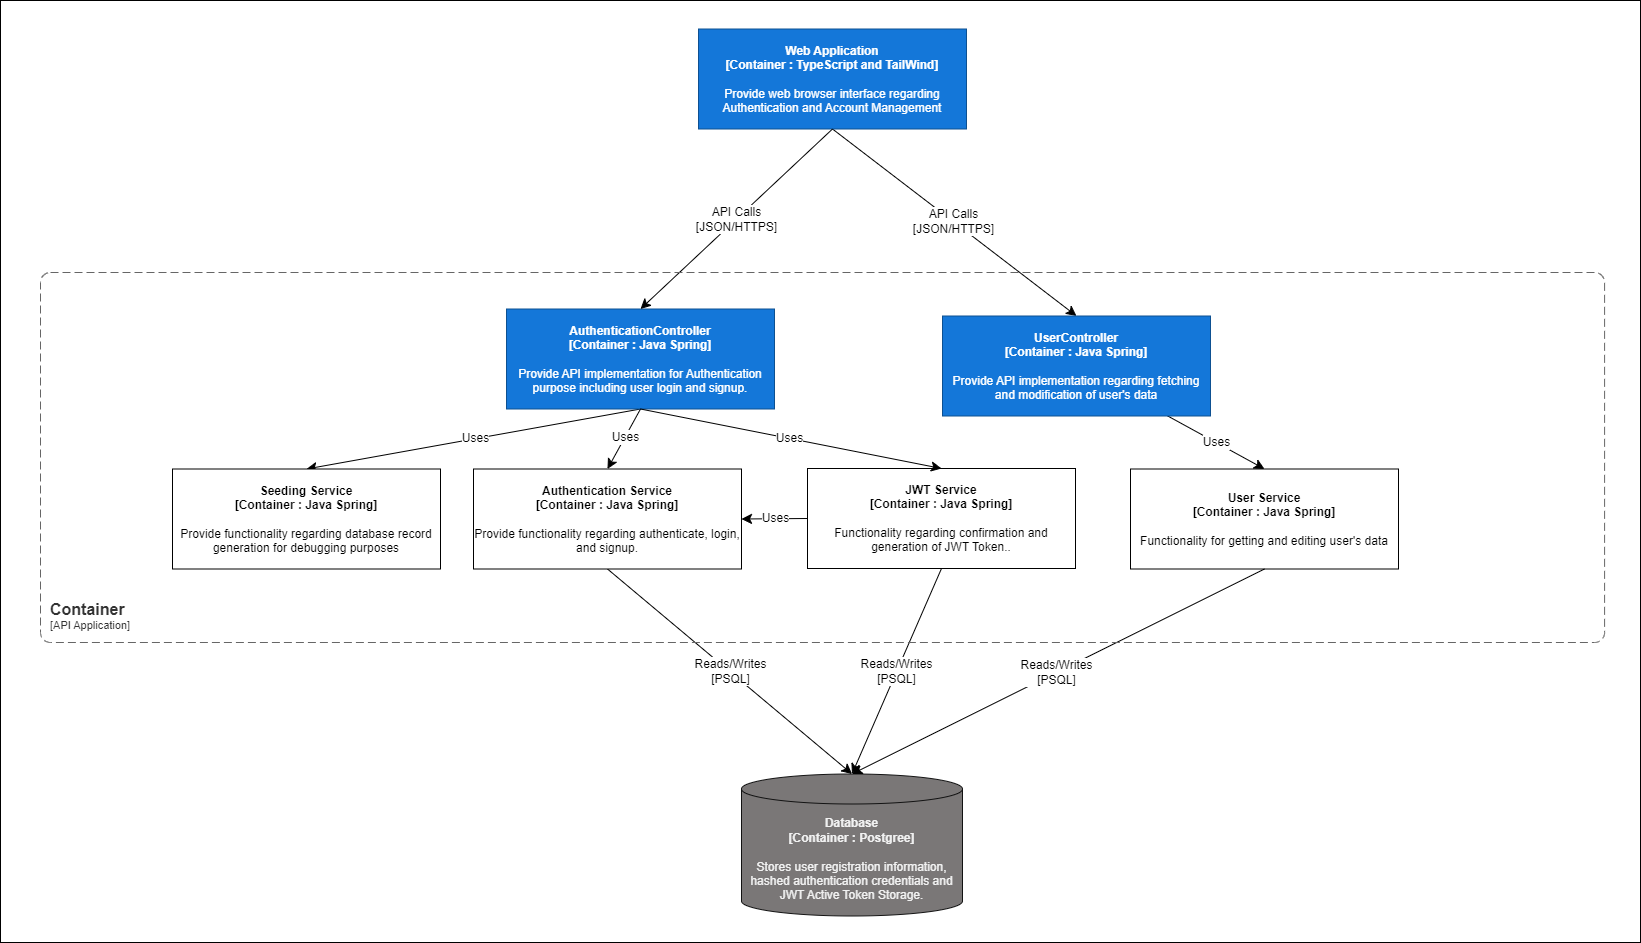

The diagram above was exported from draw.io. Its source (the exported page's mxGraphModel, read from the mxfile embedded in the PNG):
<mxGraphModel dx="1528" dy="9852" grid="0" gridSize="10" guides="1" tooltips="1" connect="1" arrows="1" fold="1" page="0" pageScale="1" pageWidth="850" pageHeight="1100" math="0" shadow="0">
  <root>
    <mxCell id="0" />
    <mxCell id="1" parent="0" />
    <mxCell id="t4M7Wnu24AjKQbaT9Wnf-25" value="" style="rounded=0;whiteSpace=wrap;html=1;" vertex="1" parent="1">
      <mxGeometry x="50" y="-7442" width="1640" height="942" as="geometry" />
    </mxCell>
    <mxCell id="t4M7Wnu24AjKQbaT9Wnf-26" value="API Calls&lt;div&gt;[JSON/HTTPS]&lt;/div&gt;" style="edgeStyle=none;curved=1;rounded=0;orthogonalLoop=1;jettySize=auto;html=1;entryX=0.5;entryY=0;entryDx=0;entryDy=0;fontSize=12;startSize=8;endSize=8;exitX=0.5;exitY=1;exitDx=0;exitDy=0;" edge="1" parent="1" source="t4M7Wnu24AjKQbaT9Wnf-27" target="t4M7Wnu24AjKQbaT9Wnf-32">
      <mxGeometry relative="1" as="geometry" />
    </mxCell>
    <mxCell id="t4M7Wnu24AjKQbaT9Wnf-27" value="&lt;b&gt;Web Application&lt;/b&gt;&lt;div&gt;&lt;b&gt;[Container : TypeScript and TailWind]&lt;/b&gt;&lt;/div&gt;&lt;div&gt;&lt;b&gt;&lt;br&gt;&lt;/b&gt;&lt;/div&gt;&lt;div&gt;Provide web browser interface regarding Authentication and Account Management&lt;/div&gt;" style="rounded=1;whiteSpace=wrap;html=1;labelBackgroundColor=none;fillColor=#1477D9;fontColor=#ffffff;align=center;arcSize=0;strokeColor=#0D5091;metaEdit=1;resizable=1;points=[[0.25,0,0],[0.5,0,0],[0.75,0,0],[1,0.25,0],[1,0.5,0],[1,0.75,0],[0.75,1,0],[0.5,1,0],[0.25,1,0],[0,0.75,0],[0,0.5,0],[0,0.25,0]];movable=1;rotatable=1;deletable=1;editable=1;locked=0;connectable=1;" vertex="1" parent="1">
      <mxGeometry x="748" y="-7413.5" width="268" height="100" as="geometry" />
    </mxCell>
    <mxCell id="t4M7Wnu24AjKQbaT9Wnf-28" value="Uses" style="edgeStyle=none;curved=1;rounded=0;orthogonalLoop=1;jettySize=auto;html=1;entryX=0.5;entryY=0;entryDx=0;entryDy=0;fontSize=12;startSize=8;endSize=8;exitX=0.5;exitY=1;exitDx=0;exitDy=0;" edge="1" parent="1" source="t4M7Wnu24AjKQbaT9Wnf-30" target="t4M7Wnu24AjKQbaT9Wnf-35">
      <mxGeometry x="-0.0254" relative="1" as="geometry">
        <mxPoint as="offset" />
      </mxGeometry>
    </mxCell>
    <mxCell id="t4M7Wnu24AjKQbaT9Wnf-29" value="Uses" style="edgeStyle=none;curved=1;rounded=0;orthogonalLoop=1;jettySize=auto;html=1;entryX=0.5;entryY=0;entryDx=0;entryDy=0;fontSize=12;startSize=8;endSize=8;exitX=0.5;exitY=1;exitDx=0;exitDy=0;" edge="1" parent="1" source="t4M7Wnu24AjKQbaT9Wnf-30" target="t4M7Wnu24AjKQbaT9Wnf-42">
      <mxGeometry x="-0.0027" relative="1" as="geometry">
        <mxPoint as="offset" />
      </mxGeometry>
    </mxCell>
    <mxCell id="t4M7Wnu24AjKQbaT9Wnf-30" value="&lt;b&gt;AuthenticationController&lt;/b&gt;&lt;div&gt;&lt;b&gt;[Container : Java Spring]&lt;/b&gt;&lt;/div&gt;&lt;div&gt;&lt;b&gt;&lt;br&gt;&lt;/b&gt;&lt;/div&gt;&lt;div&gt;Provide API implementation for Authentication purpose including user login and signup.&lt;/div&gt;" style="rounded=1;whiteSpace=wrap;html=1;labelBackgroundColor=none;fillColor=#1477D9;fontColor=#ffffff;align=center;arcSize=0;strokeColor=#0D5091;metaEdit=1;resizable=1;points=[[0.25,0,0],[0.5,0,0],[0.75,0,0],[1,0.25,0],[1,0.5,0],[1,0.75,0],[0.75,1,0],[0.5,1,0],[0.25,1,0],[0,0.75,0],[0,0.5,0],[0,0.25,0]];movable=1;rotatable=1;deletable=1;editable=1;locked=0;connectable=1;" vertex="1" parent="1">
      <mxGeometry x="556" y="-7133.5" width="268" height="100" as="geometry" />
    </mxCell>
    <mxCell id="t4M7Wnu24AjKQbaT9Wnf-31" value="Uses" style="edgeStyle=none;curved=1;rounded=0;orthogonalLoop=1;jettySize=auto;html=1;entryX=0.5;entryY=0;entryDx=0;entryDy=0;fontSize=12;startSize=8;endSize=8;" edge="1" parent="1" source="t4M7Wnu24AjKQbaT9Wnf-32" target="t4M7Wnu24AjKQbaT9Wnf-39">
      <mxGeometry relative="1" as="geometry" />
    </mxCell>
    <mxCell id="t4M7Wnu24AjKQbaT9Wnf-32" value="&lt;b&gt;UserController&lt;/b&gt;&lt;div&gt;&lt;b&gt;[Container : Java Spring]&lt;/b&gt;&lt;/div&gt;&lt;div&gt;&lt;b&gt;&lt;br&gt;&lt;/b&gt;&lt;/div&gt;&lt;div&gt;Provide API implementation regarding fetching and modification of user's data&lt;/div&gt;" style="rounded=1;whiteSpace=wrap;html=1;labelBackgroundColor=none;fillColor=#1477D9;fontColor=#ffffff;align=center;arcSize=0;strokeColor=#0D5091;metaEdit=1;resizable=1;points=[[0.25,0,0],[0.5,0,0],[0.75,0,0],[1,0.25,0],[1,0.5,0],[1,0.75,0],[0.75,1,0],[0.5,1,0],[0.25,1,0],[0,0.75,0],[0,0.5,0],[0,0.25,0]];movable=1;rotatable=1;deletable=1;editable=1;locked=0;connectable=1;" vertex="1" parent="1">
      <mxGeometry x="992" y="-7126.5" width="268" height="100" as="geometry" />
    </mxCell>
    <mxCell id="t4M7Wnu24AjKQbaT9Wnf-33" value="&lt;div&gt;&lt;b&gt;Database&lt;/b&gt;&lt;/div&gt;&lt;div&gt;&lt;b&gt;[Container : Postgree]&lt;/b&gt;&lt;/div&gt;&lt;div&gt;&lt;b&gt;&lt;br&gt;&lt;/b&gt;&lt;/div&gt;&lt;div&gt;Stores user registration information, hashed authentication credentials and JWT Active Token Storage.&lt;/div&gt;" style="shape=cylinder3;size=15;whiteSpace=wrap;html=1;boundedLbl=1;rounded=0;labelBackgroundColor=none;fillColor=#7a7777;fontSize=12;align=center;strokeColor=#121212;metaEdit=1;points=[[0.5,0,0],[1,0.25,0],[1,0.5,0],[1,0.75,0],[0.5,1,0],[0,0.75,0],[0,0.5,0],[0,0.25,0]];resizable=0;fontColor=#F2F2F2;" vertex="1" parent="1">
      <mxGeometry x="791" y="-6668.5" width="221" height="142" as="geometry" />
    </mxCell>
    <mxCell id="t4M7Wnu24AjKQbaT9Wnf-34" value="Reads/Writes&lt;div&gt;[PSQL]&lt;/div&gt;" style="edgeStyle=none;curved=1;rounded=0;orthogonalLoop=1;jettySize=auto;html=1;entryX=0.5;entryY=0;entryDx=0;entryDy=0;entryPerimeter=0;fontSize=12;startSize=8;endSize=8;exitX=0.5;exitY=1;exitDx=0;exitDy=0;" edge="1" parent="1" source="t4M7Wnu24AjKQbaT9Wnf-35" target="t4M7Wnu24AjKQbaT9Wnf-33">
      <mxGeometry x="0.0029" relative="1" as="geometry">
        <mxPoint as="offset" />
      </mxGeometry>
    </mxCell>
    <mxCell id="t4M7Wnu24AjKQbaT9Wnf-35" value="&lt;b&gt;Authentication Service&lt;/b&gt;&lt;div&gt;&lt;b&gt;[Container : Java Spring]&lt;/b&gt;&lt;/div&gt;&lt;div&gt;&lt;b&gt;&lt;br&gt;&lt;/b&gt;&lt;/div&gt;&lt;div&gt;Provide functionality regarding authenticate, login, and signup.&lt;/div&gt;" style="rounded=0;whiteSpace=wrap;html=1;" vertex="1" parent="1">
      <mxGeometry x="523" y="-6973.5" width="268" height="100" as="geometry" />
    </mxCell>
    <mxCell id="t4M7Wnu24AjKQbaT9Wnf-36" value="&lt;b&gt;JWT Service&lt;/b&gt;&lt;div&gt;&lt;b&gt;[Container : Java Spring]&lt;/b&gt;&lt;/div&gt;&lt;div&gt;&lt;b&gt;&lt;br&gt;&lt;/b&gt;&lt;/div&gt;&lt;div&gt;Functionality regarding confirmation and generation of JWT Token..&lt;/div&gt;" style="rounded=0;whiteSpace=wrap;html=1;" vertex="1" parent="1">
      <mxGeometry x="857" y="-6974" width="268" height="100" as="geometry" />
    </mxCell>
    <mxCell id="t4M7Wnu24AjKQbaT9Wnf-37" value="Uses" style="edgeStyle=none;curved=1;rounded=0;orthogonalLoop=1;jettySize=auto;html=1;entryX=0.5;entryY=0;entryDx=0;entryDy=0;fontSize=12;startSize=8;endSize=8;exitX=0.5;exitY=1;exitDx=0;exitDy=0;" edge="1" parent="1" source="t4M7Wnu24AjKQbaT9Wnf-30" target="t4M7Wnu24AjKQbaT9Wnf-36">
      <mxGeometry x="-0.0151" relative="1" as="geometry">
        <mxPoint x="700" y="-7023.5" as="sourcePoint" />
        <mxPoint x="604" y="-6959.5" as="targetPoint" />
        <mxPoint as="offset" />
      </mxGeometry>
    </mxCell>
    <mxCell id="t4M7Wnu24AjKQbaT9Wnf-38" value="Uses" style="edgeStyle=none;curved=1;rounded=0;orthogonalLoop=1;jettySize=auto;html=1;entryX=1;entryY=0.5;entryDx=0;entryDy=0;fontSize=12;startSize=8;endSize=8;exitX=0;exitY=0.5;exitDx=0;exitDy=0;" edge="1" parent="1" source="t4M7Wnu24AjKQbaT9Wnf-36" target="t4M7Wnu24AjKQbaT9Wnf-35">
      <mxGeometry x="-0.0126" relative="1" as="geometry">
        <mxPoint x="700" y="-7023.5" as="sourcePoint" />
        <mxPoint x="576" y="-6959.5" as="targetPoint" />
        <mxPoint as="offset" />
      </mxGeometry>
    </mxCell>
    <mxCell id="t4M7Wnu24AjKQbaT9Wnf-39" value="&lt;b&gt;User Service&lt;/b&gt;&lt;br&gt;&lt;div&gt;&lt;b&gt;[Container : Java Spring]&lt;/b&gt;&lt;/div&gt;&lt;div&gt;&lt;b&gt;&lt;br&gt;&lt;/b&gt;&lt;/div&gt;&lt;div&gt;Functionality for getting and editing user's data&lt;/div&gt;" style="rounded=0;whiteSpace=wrap;html=1;" vertex="1" parent="1">
      <mxGeometry x="1180" y="-6973.5" width="268" height="100" as="geometry" />
    </mxCell>
    <mxCell id="t4M7Wnu24AjKQbaT9Wnf-40" value="Reads/Writes&lt;div&gt;[PSQL]&lt;/div&gt;" style="edgeStyle=none;curved=1;rounded=0;orthogonalLoop=1;jettySize=auto;html=1;entryX=0.5;entryY=0;entryDx=0;entryDy=0;entryPerimeter=0;fontSize=12;startSize=8;endSize=8;exitX=0.5;exitY=1;exitDx=0;exitDy=0;" edge="1" parent="1" source="t4M7Wnu24AjKQbaT9Wnf-39" target="t4M7Wnu24AjKQbaT9Wnf-33">
      <mxGeometry x="0.0041" relative="1" as="geometry">
        <mxPoint x="576" y="-6859.5" as="sourcePoint" />
        <mxPoint x="864" y="-6672.5" as="targetPoint" />
        <mxPoint as="offset" />
      </mxGeometry>
    </mxCell>
    <mxCell id="t4M7Wnu24AjKQbaT9Wnf-41" value="Reads/Writes&lt;div&gt;[PSQL]&lt;/div&gt;" style="edgeStyle=none;curved=1;rounded=0;orthogonalLoop=1;jettySize=auto;html=1;entryX=0.5;entryY=0;entryDx=0;entryDy=0;entryPerimeter=0;fontSize=12;startSize=8;endSize=8;exitX=0.5;exitY=1;exitDx=0;exitDy=0;" edge="1" parent="1" source="t4M7Wnu24AjKQbaT9Wnf-36" target="t4M7Wnu24AjKQbaT9Wnf-33">
      <mxGeometry x="0.0038" relative="1" as="geometry">
        <mxPoint x="1210" y="-6859.5" as="sourcePoint" />
        <mxPoint x="864" y="-6672.5" as="targetPoint" />
        <mxPoint as="offset" />
      </mxGeometry>
    </mxCell>
    <mxCell id="t4M7Wnu24AjKQbaT9Wnf-42" value="&lt;b&gt;Seeding Service&lt;/b&gt;&lt;div&gt;&lt;b&gt;[Container : Java Spring]&lt;/b&gt;&lt;/div&gt;&lt;div&gt;&lt;b&gt;&lt;br&gt;&lt;/b&gt;&lt;/div&gt;&lt;div&gt;Provide functionality regarding database record generation for debugging purposes&lt;/div&gt;" style="rounded=0;whiteSpace=wrap;html=1;" vertex="1" parent="1">
      <mxGeometry x="222" y="-6973.5" width="268" height="100" as="geometry" />
    </mxCell>
    <mxCell id="t4M7Wnu24AjKQbaT9Wnf-43" value="API Calls&lt;div&gt;[JSON/HTTPS]&lt;/div&gt;" style="edgeStyle=none;curved=1;rounded=0;orthogonalLoop=1;jettySize=auto;html=1;entryX=0.5;entryY=0;entryDx=0;entryDy=0;fontSize=12;startSize=8;endSize=8;exitX=0.5;exitY=1;exitDx=0;exitDy=0;" edge="1" parent="1" source="t4M7Wnu24AjKQbaT9Wnf-27" target="t4M7Wnu24AjKQbaT9Wnf-30">
      <mxGeometry relative="1" as="geometry" />
    </mxCell>
    <object placeholders="1" c4Name="Container" c4Type="ContainerScopeBoundary" c4Application="API Application" label="&lt;font style=&quot;font-size: 16px&quot;&gt;&lt;b&gt;&lt;div style=&quot;text-align: left&quot;&gt;%c4Name%&lt;/div&gt;&lt;/b&gt;&lt;/font&gt;&lt;div style=&quot;text-align: left&quot;&gt;[%c4Application%]&lt;/div&gt;" id="t4M7Wnu24AjKQbaT9Wnf-44">
      <mxCell style="rounded=1;fontSize=11;whiteSpace=wrap;html=1;dashed=1;arcSize=20;fillColor=none;strokeColor=#666666;fontColor=#333333;labelBackgroundColor=none;align=left;verticalAlign=bottom;labelBorderColor=none;spacingTop=0;spacing=10;dashPattern=8 4;metaEdit=1;rotatable=0;perimeter=rectanglePerimeter;noLabel=0;labelPadding=0;allowArrows=0;connectable=0;expand=0;recursiveResize=0;editable=1;pointerEvents=0;absoluteArcSize=1;points=[[0.25,0,0],[0.5,0,0],[0.75,0,0],[1,0.25,0],[1,0.5,0],[1,0.75,0],[0.75,1,0],[0.5,1,0],[0.25,1,0],[0,0.75,0],[0,0.5,0],[0,0.25,0]];" vertex="1" parent="1">
        <mxGeometry x="90" y="-7170" width="1564.09" height="370" as="geometry" />
      </mxCell>
    </object>
  </root>
</mxGraphModel>